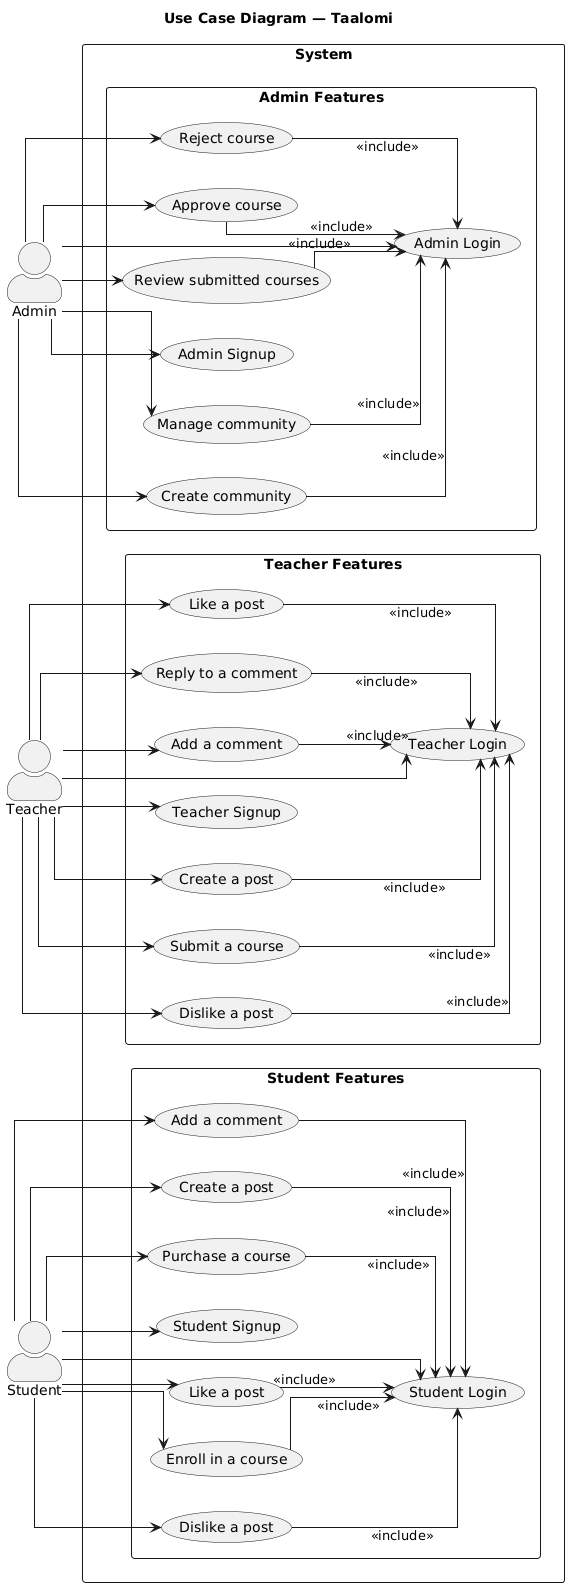

The diagram above was rendered by PlantUML. Its source (embedded in the PNG):
@startuml
title Use Case Diagram — Taalomi

left to right direction
skinparam packageStyle rectangle
skinparam actorStyle awesome
skinparam linetype ortho

actor Admin
actor Teacher
actor Student

rectangle "System" {

  ' --- ADMIN FEATURES ---
  package "Admin Features" {
    (Admin Login) as UC18
    (Admin Signup) as UC23
    (Create community) as UC1
    (Manage community) as UC2
    (Review submitted courses) as UC3
    (Approve course) as UC4
    (Reject course) as UC5

    UC1 --> UC18 : <<include>>
    UC2 --> UC18 : <<include>>
    UC3 --> UC18 : <<include>>
    UC4 --> UC18 : <<include>>
    UC5 --> UC18 : <<include>>
  }

  ' --- TEACHER FEATURES ---
  package "Teacher Features" {
    (Teacher Login) as UC19
    (Teacher Signup) as UC21
    (Submit a course) as UC6
    (Create a post) as UC7
    (Add a comment) as UC8
    (Reply to a comment) as UC9
    (Like a post) as UC14
    (Dislike a post) as UC15

    UC6 --> UC19 : <<include>>
    UC7 --> UC19 : <<include>>
    UC8 --> UC19 : <<include>>
    UC9 --> UC19 : <<include>>
    UC14 --> UC19 : <<include>>
    UC15 --> UC19 : <<include>>
  }

  ' --- STUDENT FEATURES ---
  package "Student Features" {
    (Student Login) as UC20
    (Student Signup) as UC22
    (Create a post) as UC10
    (Add a comment) as UC11
    (Purchase a course) as UC12
    (Enroll in a course) as UC13
    (Like a post) as UC16
    (Dislike a post) as UC17

    UC10 --> UC20 : <<include>>
    UC11 --> UC20 : <<include>>
    UC12 --> UC20 : <<include>>
    UC13 --> UC20 : <<include>>
    UC16 --> UC20 : <<include>>
    UC17 --> UC20 : <<include>>
  }
}

' ---- ACTOR LINKS ----
Admin --> UC18
Admin --> UC23
Admin --> UC1
Admin --> UC2
Admin --> UC3
Admin --> UC4
Admin --> UC5

Teacher --> UC19
Teacher --> UC21
Teacher --> UC6
Teacher --> UC7
Teacher --> UC8
Teacher --> UC9
Teacher --> UC14
Teacher --> UC15

Student --> UC20
Student --> UC22
Student --> UC10
Student --> UC11
Student --> UC12
Student --> UC13
Student --> UC16
Student --> UC17
@enduml